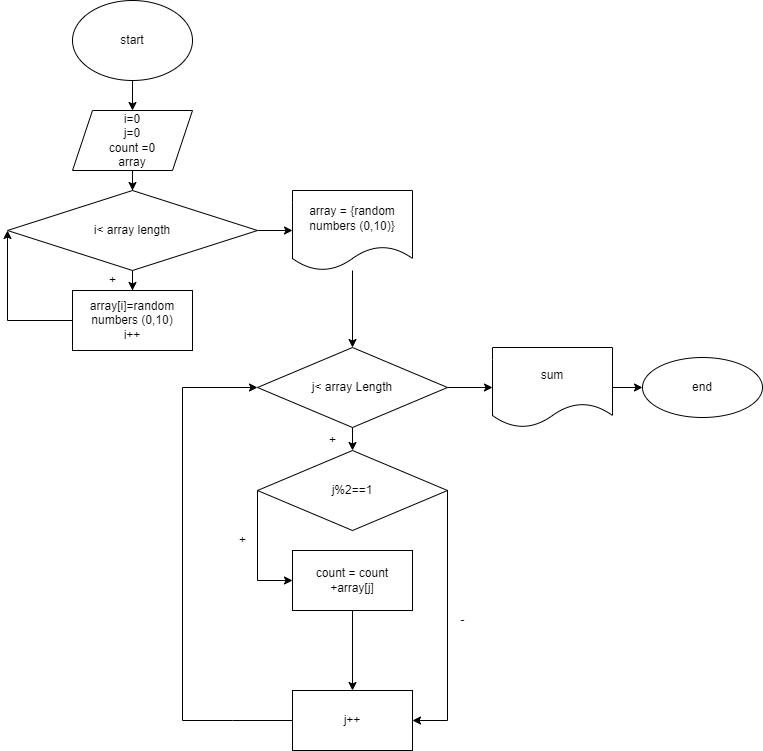

The diagram above was exported from draw.io. Its source (the exported page's mxGraphModel, read from the mxfile embedded in the PNG):
<mxGraphModel dx="868" dy="453" grid="1" gridSize="10" guides="1" tooltips="1" connect="1" arrows="1" fold="1" page="1" pageScale="1" pageWidth="827" pageHeight="1169" math="0" shadow="0">
  <root>
    <mxCell id="0" />
    <mxCell id="1" parent="0" />
    <mxCell id="FDuzYsq0TxzuDrws9Cjp-3" value="" style="edgeStyle=orthogonalEdgeStyle;rounded=0;orthogonalLoop=1;jettySize=auto;html=1;" parent="1" source="FDuzYsq0TxzuDrws9Cjp-1" target="FDuzYsq0TxzuDrws9Cjp-2" edge="1">
      <mxGeometry relative="1" as="geometry" />
    </mxCell>
    <mxCell id="FDuzYsq0TxzuDrws9Cjp-1" value="start" style="ellipse;whiteSpace=wrap;html=1;" parent="1" vertex="1">
      <mxGeometry x="330" y="20" width="120" height="80" as="geometry" />
    </mxCell>
    <mxCell id="FDuzYsq0TxzuDrws9Cjp-5" value="" style="edgeStyle=orthogonalEdgeStyle;rounded=0;orthogonalLoop=1;jettySize=auto;html=1;" parent="1" source="FDuzYsq0TxzuDrws9Cjp-2" target="FDuzYsq0TxzuDrws9Cjp-4" edge="1">
      <mxGeometry relative="1" as="geometry" />
    </mxCell>
    <mxCell id="FDuzYsq0TxzuDrws9Cjp-2" value="i=0&lt;br&gt;j=0&lt;br&gt;count =0&lt;br&gt;array" style="shape=parallelogram;perimeter=parallelogramPerimeter;whiteSpace=wrap;html=1;fixedSize=1;" parent="1" vertex="1">
      <mxGeometry x="330" y="130" width="120" height="60" as="geometry" />
    </mxCell>
    <mxCell id="FDuzYsq0TxzuDrws9Cjp-7" value="" style="edgeStyle=orthogonalEdgeStyle;rounded=0;orthogonalLoop=1;jettySize=auto;html=1;" parent="1" source="FDuzYsq0TxzuDrws9Cjp-4" target="FDuzYsq0TxzuDrws9Cjp-6" edge="1">
      <mxGeometry relative="1" as="geometry" />
    </mxCell>
    <mxCell id="FDuzYsq0TxzuDrws9Cjp-11" value="" style="edgeStyle=orthogonalEdgeStyle;rounded=0;orthogonalLoop=1;jettySize=auto;html=1;" parent="1" source="FDuzYsq0TxzuDrws9Cjp-4" target="FDuzYsq0TxzuDrws9Cjp-10" edge="1">
      <mxGeometry relative="1" as="geometry" />
    </mxCell>
    <mxCell id="FDuzYsq0TxzuDrws9Cjp-4" value="i&amp;lt; array length" style="rhombus;whiteSpace=wrap;html=1;" parent="1" vertex="1">
      <mxGeometry x="265" y="210" width="250" height="80" as="geometry" />
    </mxCell>
    <mxCell id="FDuzYsq0TxzuDrws9Cjp-6" value="array[i]=random numbers (0,10)&lt;br&gt;i++" style="whiteSpace=wrap;html=1;" parent="1" vertex="1">
      <mxGeometry x="330" y="310" width="120" height="60" as="geometry" />
    </mxCell>
    <mxCell id="FDuzYsq0TxzuDrws9Cjp-8" value="" style="endArrow=classic;html=1;rounded=0;exitX=0;exitY=0.5;exitDx=0;exitDy=0;entryX=0;entryY=0.5;entryDx=0;entryDy=0;" parent="1" source="FDuzYsq0TxzuDrws9Cjp-6" target="FDuzYsq0TxzuDrws9Cjp-4" edge="1">
      <mxGeometry width="50" height="50" relative="1" as="geometry">
        <mxPoint x="390" y="220" as="sourcePoint" />
        <mxPoint x="440" y="170" as="targetPoint" />
        <Array as="points">
          <mxPoint x="265" y="340" />
        </Array>
      </mxGeometry>
    </mxCell>
    <mxCell id="FDuzYsq0TxzuDrws9Cjp-9" value="+" style="text;html=1;align=center;verticalAlign=middle;resizable=0;points=[];autosize=1;strokeColor=none;fillColor=none;" parent="1" vertex="1">
      <mxGeometry x="360" y="290" width="20" height="20" as="geometry" />
    </mxCell>
    <mxCell id="FDuzYsq0TxzuDrws9Cjp-13" value="" style="edgeStyle=orthogonalEdgeStyle;rounded=0;orthogonalLoop=1;jettySize=auto;html=1;" parent="1" source="FDuzYsq0TxzuDrws9Cjp-10" target="FDuzYsq0TxzuDrws9Cjp-12" edge="1">
      <mxGeometry relative="1" as="geometry" />
    </mxCell>
    <mxCell id="FDuzYsq0TxzuDrws9Cjp-10" value="array = {random numbers (0,10)}" style="shape=document;whiteSpace=wrap;html=1;boundedLbl=1;" parent="1" vertex="1">
      <mxGeometry x="550" y="210" width="120" height="80" as="geometry" />
    </mxCell>
    <mxCell id="FDuzYsq0TxzuDrws9Cjp-15" value="" style="edgeStyle=orthogonalEdgeStyle;rounded=0;orthogonalLoop=1;jettySize=auto;html=1;" parent="1" source="FDuzYsq0TxzuDrws9Cjp-12" target="FDuzYsq0TxzuDrws9Cjp-14" edge="1">
      <mxGeometry relative="1" as="geometry" />
    </mxCell>
    <mxCell id="FDuzYsq0TxzuDrws9Cjp-30" value="" style="edgeStyle=orthogonalEdgeStyle;rounded=0;orthogonalLoop=1;jettySize=auto;html=1;" parent="1" source="FDuzYsq0TxzuDrws9Cjp-12" target="FDuzYsq0TxzuDrws9Cjp-29" edge="1">
      <mxGeometry relative="1" as="geometry" />
    </mxCell>
    <mxCell id="FDuzYsq0TxzuDrws9Cjp-12" value="j&amp;lt; array Length" style="rhombus;whiteSpace=wrap;html=1;" parent="1" vertex="1">
      <mxGeometry x="515" y="367" width="190" height="80" as="geometry" />
    </mxCell>
    <mxCell id="FDuzYsq0TxzuDrws9Cjp-14" value="j%2==1" style="rhombus;whiteSpace=wrap;html=1;" parent="1" vertex="1">
      <mxGeometry x="515" y="470" width="190" height="80" as="geometry" />
    </mxCell>
    <mxCell id="FDuzYsq0TxzuDrws9Cjp-16" value="+" style="text;html=1;align=center;verticalAlign=middle;resizable=0;points=[];autosize=1;strokeColor=none;fillColor=none;" parent="1" vertex="1">
      <mxGeometry x="580" y="450" width="20" height="20" as="geometry" />
    </mxCell>
    <mxCell id="FDuzYsq0TxzuDrws9Cjp-23" value="" style="edgeStyle=orthogonalEdgeStyle;rounded=0;orthogonalLoop=1;jettySize=auto;html=1;" parent="1" source="FDuzYsq0TxzuDrws9Cjp-17" target="FDuzYsq0TxzuDrws9Cjp-22" edge="1">
      <mxGeometry relative="1" as="geometry" />
    </mxCell>
    <mxCell id="FDuzYsq0TxzuDrws9Cjp-17" value="count = count +array[j]" style="whiteSpace=wrap;html=1;" parent="1" vertex="1">
      <mxGeometry x="550" y="570" width="120" height="60" as="geometry" />
    </mxCell>
    <mxCell id="FDuzYsq0TxzuDrws9Cjp-19" value="+" style="text;html=1;align=center;verticalAlign=middle;resizable=0;points=[];autosize=1;strokeColor=none;fillColor=none;" parent="1" vertex="1">
      <mxGeometry x="490" y="550" width="20" height="20" as="geometry" />
    </mxCell>
    <mxCell id="FDuzYsq0TxzuDrws9Cjp-22" value="j++" style="whiteSpace=wrap;html=1;" parent="1" vertex="1">
      <mxGeometry x="550" y="710" width="120" height="60" as="geometry" />
    </mxCell>
    <mxCell id="FDuzYsq0TxzuDrws9Cjp-24" value="" style="endArrow=classic;html=1;rounded=0;exitX=1;exitY=0.5;exitDx=0;exitDy=0;entryX=1;entryY=0.5;entryDx=0;entryDy=0;" parent="1" source="FDuzYsq0TxzuDrws9Cjp-14" target="FDuzYsq0TxzuDrws9Cjp-22" edge="1">
      <mxGeometry width="50" height="50" relative="1" as="geometry">
        <mxPoint x="390" y="570" as="sourcePoint" />
        <mxPoint x="440" y="520" as="targetPoint" />
        <Array as="points">
          <mxPoint x="705" y="740" />
        </Array>
      </mxGeometry>
    </mxCell>
    <mxCell id="FDuzYsq0TxzuDrws9Cjp-26" value="" style="endArrow=classic;html=1;rounded=0;exitX=0;exitY=0.5;exitDx=0;exitDy=0;entryX=0;entryY=0.5;entryDx=0;entryDy=0;" parent="1" source="FDuzYsq0TxzuDrws9Cjp-14" target="FDuzYsq0TxzuDrws9Cjp-17" edge="1">
      <mxGeometry width="50" height="50" relative="1" as="geometry">
        <mxPoint x="390" y="570" as="sourcePoint" />
        <mxPoint x="440" y="520" as="targetPoint" />
        <Array as="points">
          <mxPoint x="515" y="600" />
        </Array>
      </mxGeometry>
    </mxCell>
    <mxCell id="FDuzYsq0TxzuDrws9Cjp-27" value="-" style="text;html=1;align=center;verticalAlign=middle;resizable=0;points=[];autosize=1;strokeColor=none;fillColor=none;" parent="1" vertex="1">
      <mxGeometry x="710" y="630" width="20" height="20" as="geometry" />
    </mxCell>
    <mxCell id="FDuzYsq0TxzuDrws9Cjp-28" value="" style="endArrow=classic;html=1;rounded=0;exitX=0;exitY=0.5;exitDx=0;exitDy=0;entryX=0;entryY=0.5;entryDx=0;entryDy=0;" parent="1" source="FDuzYsq0TxzuDrws9Cjp-22" target="FDuzYsq0TxzuDrws9Cjp-12" edge="1">
      <mxGeometry width="50" height="50" relative="1" as="geometry">
        <mxPoint x="390" y="570" as="sourcePoint" />
        <mxPoint x="440" y="520" as="targetPoint" />
        <Array as="points">
          <mxPoint x="490" y="740" />
          <mxPoint x="440" y="740" />
          <mxPoint x="440" y="407" />
        </Array>
      </mxGeometry>
    </mxCell>
    <mxCell id="FDuzYsq0TxzuDrws9Cjp-32" value="" style="edgeStyle=orthogonalEdgeStyle;rounded=0;orthogonalLoop=1;jettySize=auto;html=1;" parent="1" source="FDuzYsq0TxzuDrws9Cjp-29" target="FDuzYsq0TxzuDrws9Cjp-31" edge="1">
      <mxGeometry relative="1" as="geometry" />
    </mxCell>
    <mxCell id="FDuzYsq0TxzuDrws9Cjp-29" value="sum" style="shape=document;whiteSpace=wrap;html=1;boundedLbl=1;" parent="1" vertex="1">
      <mxGeometry x="750" y="367" width="120" height="80" as="geometry" />
    </mxCell>
    <mxCell id="FDuzYsq0TxzuDrws9Cjp-31" value="end" style="ellipse;whiteSpace=wrap;html=1;" parent="1" vertex="1">
      <mxGeometry x="900" y="377" width="120" height="60" as="geometry" />
    </mxCell>
  </root>
</mxGraphModel>